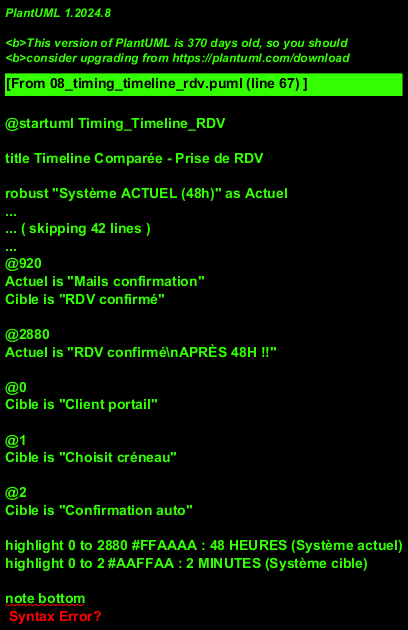

The diagram above was rendered by PlantUML. Its source (embedded in the PNG):
@startuml Timing_Timeline_RDV

title Timeline Comparée - Prise de RDV

robust "Système ACTUEL (48h)" as Actuel
concise "Système CIBLE (2min)" as Cible

@0
Actuel is "Appel client"
Cible is "Appel/Portail"

@5
Actuel is "Cherche post-it"

@10
Actuel is "Recherche client\n(3 outils)"

@15
Actuel is "Propose créneau\n(INCERTAIN)"

@20
Actuel is "Mail Gaëtan"

@420
Actuel is "Attend 7h..."

@425
Actuel is "Gaëtan répond"

@430
Actuel is "Appel client\n(répondeur)"

@435
Actuel is "Mail client"

@900
Actuel is "Attend 15h..."

@905
Actuel is "Client répond"

@910
Actuel is "Saisie Excel"

@915
Actuel is "Saisie Outlook"

@920
Actuel is "Mails confirmation"
Cible is "RDV confirmé"

@2880
Actuel is "RDV confirmé\nAPRÈS 48H !!"

@0
Cible is "Client portail"

@1
Cible is "Choisit créneau"

@2
Cible is "Confirmation auto"

highlight 0 to 2880 #FFAAAA : 48 HEURES (Système actuel)
highlight 0 to 2 #AAFFAA : 2 MINUTES (Système cible)

note bottom
  **Système ACTUEL:** 48 HEURES
  - Appel client → Recherche infos → Propose créneau incertain
  - Mail Gaëtan → Attente 7h → Gaëtan répond
  - Appel client (répondeur) → Mail client → Attente 15h
  - Client répond → Double saisie Excel + Outlook → Confirmation

  **Système CIBLE:** 2 MINUTES
  - Client sur portail → Consultation créneaux disponibles
  - Choisit créneau (1 clic)
  - Confirmation automatique (Email + SMS auto, Sync planning)
end note

@enduml